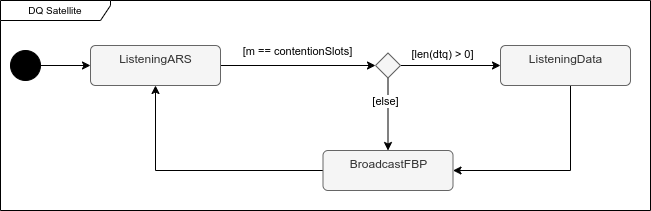

The diagram above was exported from draw.io. Its source (the exported page's mxGraphModel, read from the mxfile embedded in the PNG):
<mxGraphModel dx="2074" dy="1163" grid="1" gridSize="10" guides="1" tooltips="1" connect="1" arrows="1" fold="1" page="1" pageScale="1" pageWidth="850" pageHeight="1100" math="0" shadow="0">
  <root>
    <mxCell id="0" />
    <mxCell id="1" parent="0" />
    <mxCell id="QRo9pvRth_1LyW2YKpnH-1" style="edgeStyle=orthogonalEdgeStyle;rounded=0;orthogonalLoop=1;jettySize=auto;html=1;" edge="1" parent="1" source="QRo9pvRth_1LyW2YKpnH-2" target="QRo9pvRth_1LyW2YKpnH-5">
      <mxGeometry relative="1" as="geometry" />
    </mxCell>
    <mxCell id="QRo9pvRth_1LyW2YKpnH-2" value="" style="ellipse;fillColor=strokeColor;" vertex="1" parent="1">
      <mxGeometry x="60" y="190" width="30" height="30" as="geometry" />
    </mxCell>
    <mxCell id="QRo9pvRth_1LyW2YKpnH-3" style="edgeStyle=orthogonalEdgeStyle;rounded=0;orthogonalLoop=1;jettySize=auto;html=1;fontSize=10;" edge="1" parent="1" source="QRo9pvRth_1LyW2YKpnH-5" target="QRo9pvRth_1LyW2YKpnH-15">
      <mxGeometry relative="1" as="geometry">
        <mxPoint x="330" y="230" as="targetPoint" />
      </mxGeometry>
    </mxCell>
    <mxCell id="QRo9pvRth_1LyW2YKpnH-4" value="[m == contentionSlots]" style="edgeLabel;html=1;align=center;verticalAlign=middle;resizable=0;points=[];" vertex="1" connectable="0" parent="QRo9pvRth_1LyW2YKpnH-3">
      <mxGeometry x="-0.2567" y="1" relative="1" as="geometry">
        <mxPoint x="18" y="-14" as="offset" />
      </mxGeometry>
    </mxCell>
    <mxCell id="QRo9pvRth_1LyW2YKpnH-5" value="ListeningARS" style="html=1;align=center;verticalAlign=top;rounded=1;absoluteArcSize=1;arcSize=10;dashed=0;fillColor=#f5f5f5;fontColor=#333333;strokeColor=#666666;" vertex="1" parent="1">
      <mxGeometry x="140" y="185" width="130" height="40" as="geometry" />
    </mxCell>
    <mxCell id="QRo9pvRth_1LyW2YKpnH-6" value="DQ Satellite" style="shape=umlFrame;whiteSpace=wrap;html=1;fontSize=10;width=110;height=20;" vertex="1" parent="1">
      <mxGeometry x="50" y="140" width="650" height="210" as="geometry" />
    </mxCell>
    <mxCell id="QRo9pvRth_1LyW2YKpnH-7" style="edgeStyle=orthogonalEdgeStyle;rounded=0;orthogonalLoop=1;jettySize=auto;html=1;" edge="1" parent="1" source="QRo9pvRth_1LyW2YKpnH-8" target="QRo9pvRth_1LyW2YKpnH-10">
      <mxGeometry relative="1" as="geometry">
        <Array as="points">
          <mxPoint x="620" y="310" />
        </Array>
      </mxGeometry>
    </mxCell>
    <mxCell id="QRo9pvRth_1LyW2YKpnH-8" value="ListeningData" style="html=1;align=center;verticalAlign=top;rounded=1;absoluteArcSize=1;arcSize=10;dashed=0;fillColor=#f5f5f5;fontColor=#333333;strokeColor=#666666;" vertex="1" parent="1">
      <mxGeometry x="550" y="185" width="130" height="40" as="geometry" />
    </mxCell>
    <mxCell id="QRo9pvRth_1LyW2YKpnH-9" style="edgeStyle=orthogonalEdgeStyle;rounded=0;orthogonalLoop=1;jettySize=auto;html=1;" edge="1" parent="1" source="QRo9pvRth_1LyW2YKpnH-10" target="QRo9pvRth_1LyW2YKpnH-5">
      <mxGeometry relative="1" as="geometry" />
    </mxCell>
    <mxCell id="QRo9pvRth_1LyW2YKpnH-10" value="BroadcastFBP" style="html=1;align=center;verticalAlign=top;rounded=1;absoluteArcSize=1;arcSize=10;dashed=0;fillColor=#f5f5f5;fontColor=#333333;strokeColor=#666666;" vertex="1" parent="1">
      <mxGeometry x="372.5" y="290" width="130" height="40" as="geometry" />
    </mxCell>
    <mxCell id="QRo9pvRth_1LyW2YKpnH-11" style="edgeStyle=orthogonalEdgeStyle;rounded=0;orthogonalLoop=1;jettySize=auto;html=1;" edge="1" parent="1" source="QRo9pvRth_1LyW2YKpnH-15" target="QRo9pvRth_1LyW2YKpnH-10">
      <mxGeometry relative="1" as="geometry" />
    </mxCell>
    <mxCell id="QRo9pvRth_1LyW2YKpnH-12" value="[else]" style="edgeLabel;html=1;align=center;verticalAlign=middle;resizable=0;points=[];" vertex="1" connectable="0" parent="QRo9pvRth_1LyW2YKpnH-11">
      <mxGeometry x="-0.365" y="-3" relative="1" as="geometry">
        <mxPoint as="offset" />
      </mxGeometry>
    </mxCell>
    <mxCell id="QRo9pvRth_1LyW2YKpnH-13" style="edgeStyle=orthogonalEdgeStyle;rounded=0;orthogonalLoop=1;jettySize=auto;html=1;" edge="1" parent="1" source="QRo9pvRth_1LyW2YKpnH-15" target="QRo9pvRth_1LyW2YKpnH-8">
      <mxGeometry relative="1" as="geometry" />
    </mxCell>
    <mxCell id="QRo9pvRth_1LyW2YKpnH-14" value="[len(dtq) &amp;gt; 0]" style="edgeLabel;html=1;align=center;verticalAlign=middle;resizable=0;points=[];" vertex="1" connectable="0" parent="QRo9pvRth_1LyW2YKpnH-13">
      <mxGeometry x="-0.4483" relative="1" as="geometry">
        <mxPoint x="13" y="-12" as="offset" />
      </mxGeometry>
    </mxCell>
    <mxCell id="QRo9pvRth_1LyW2YKpnH-15" value="" style="rhombus;whiteSpace=wrap;html=1;fillColor=#f5f5f5;fontColor=#333333;strokeColor=#666666;" vertex="1" parent="1">
      <mxGeometry x="425" y="192.5" width="25" height="25" as="geometry" />
    </mxCell>
  </root>
</mxGraphModel>